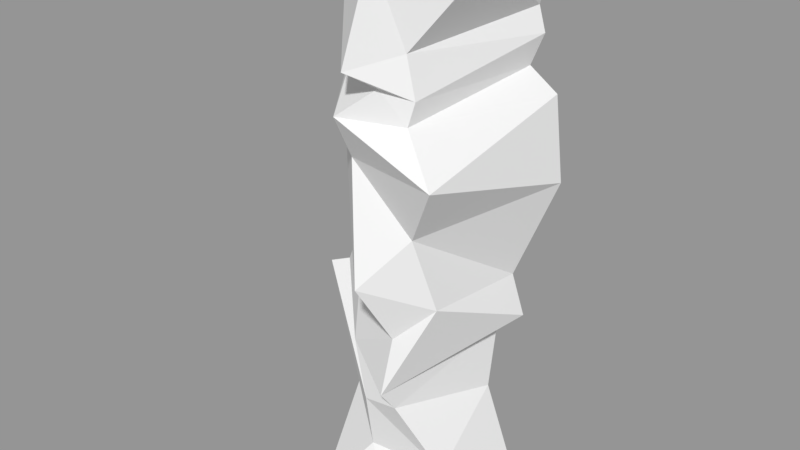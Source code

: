 # Source: Twist.blend  (saved by Blender 2.79.0; exported with 4.5.12 LTS)
import bpy
from mathutils import Matrix  # noqa: F401  (used for matrix-valued properties, if any)

bpy.ops.wm.read_factory_settings(use_empty=True)
scene = bpy.context.scene
scene.name = 'Scene'

# ---- collections
col_collection_1 = bpy.data.collections.new('Collection 1'); scene.collection.children.link(col_collection_1)

# ---- meshes
me_mesh = bpy.data.meshes.new('Mesh')
me_mesh.from_pydata([(1.0, -5.96e-08, -3.0), (0.5, -1.5, -3.0), (-0.5, -1.5, -3.0), (-1.0, 3.576e-07, -3.0), (0.866, 0.5, 3.0), (1.183, -1.049, 3.0), (0.317, -1.549, 3.0), (-0.866, -0.5, 3.0), (0.6057, -0.006551, -1.96), (0.9154, 0.1314, -1.008), (0.7323, 0.1725, -0.5953), (1.136, 0.3287, 0.509), (0.999, 0.3758, 1.39), (0.7276, 0.3959, 2.215), (0.7989, -1.069, -2.386), (0.3462, -1.494, -1.398), (0.7654, -1.156, -0.4127), (0.6096, -1.342, 0.3642), (1.025, -1.623, 1.057), (0.5168, -1.315, 2.119), (-0.07029, -1.148, -2.392), (-0.3303, -1.116, -1.199), (0.3648, -1.335, -0.8067), (0.1923, -1.675, -0.1706), (-0.1105, -1.346, 1.003), (0.1428, -1.738, 1.983), (-1.027, -0.08107, -2.11), (-1.226, -0.1993, -0.9364), (-0.9579, -0.2186, -0.2698), (-0.8846, -0.2778, 0.4286), (-1.068, -0.3865, 0.7062), (-0.8844, -0.4323, 2.69), (0.8202, 0.3759, 1.96), (0.6045, -1.299, 1.698), (0.306, -1.449, 1.795), (-0.7868, -0.373, 2.028), (0.6337, 0.0724, -1.204), (0.3618, -1.299, -1.655), (-0.08432, -1.235, -1.767), (-1.455, -0.2536, -1.024), (0.7007, 0.3335, 1.627), (0.5421, -1.329, 1.452), (-0.08441, -1.607, 1.484), (-0.9825, -0.3924, 1.56)], [], [(0, 1, 2, 3), (4, 7, 6, 5), (13, 4, 5, 19), (19, 5, 6, 25), (25, 6, 7, 31), (8, 0, 3, 26), (4, 13, 31, 7), (40, 12, 30, 43), (12, 11, 29, 30), (11, 10, 28, 29), (10, 9, 27, 28), (36, 8, 26, 39), (2, 20, 26, 3), (38, 21, 27, 39), (21, 22, 28, 27), (22, 23, 29, 28), (23, 24, 30, 29), (34, 25, 31, 35), (1, 14, 20, 2), (37, 15, 21, 38), (15, 16, 22, 21), (16, 17, 23, 22), (17, 18, 24, 23), (33, 19, 25, 34), (0, 8, 14, 1), (36, 9, 15, 37), (9, 10, 16, 15), (10, 11, 17, 16), (11, 12, 18, 17), (32, 13, 19, 33), (40, 32, 33, 41), (41, 33, 34, 42), (42, 34, 35, 43), (13, 32, 35, 31), (8, 36, 37, 14), (14, 37, 38, 20), (20, 38, 39, 26), (9, 36, 39, 27), (24, 42, 43, 30), (18, 41, 42, 24), (12, 40, 41, 18), (32, 40, 43, 35)])
me_mesh.materials.append(None)
me_mesh.use_remesh_preserve_volume = False
me_mesh.use_remesh_preserve_attributes = False
me_mesh.use_mirror_vertex_groups = False
me_mesh.update()

# ---- objects
ob_pathsegment = bpy.data.objects.new('PathSegment', me_mesh)

# ---- transforms, parenting, visibility, modifiers, constraints
ob_pathsegment.location = (0.0, 0.0, 0.0)
ob_pathsegment.lock_rotations_4d = False
ob_pathsegment.empty_display_type = 'ARROWS'
ob_pathsegment.lineart.crease_threshold = 0.0

# ---- collection membership
col_collection_1.objects.link(ob_pathsegment)

# ---- scene / render settings (as saved in the file)
scene.frame_start = 1; scene.frame_end = 250; scene.frame_set(1)
scene.render.engine = 'BLENDER_EEVEE_NEXT'
scene.render.resolution_percentage = 50
scene.render.dither_intensity = 0.0
scene.cycles.use_denoising = False
scene.cycles.samples = 128
scene.cycles.sampling_pattern = 'TABULATED_SOBOL'
scene.cycles.use_adaptive_sampling = False
scene.cycles.use_light_tree = False
scene.cycles.blur_glossy = 0.0
scene.cycles.sample_clamp_indirect = 0.0
scene.view_settings.view_transform = 'Standard'
bpy.context.view_layer.update()

# ---- added for rendering (the .blend has no active camera and no usable light): camera, sun + grey world if the file has none
cam_auto = bpy.data.cameras.new('AutoCamera')
cam_auto.lens = 50.0
cam_auto.sensor_width = 36.0
cam_auto.clip_end = 1000.0
ob_auto_camera = bpy.data.objects.new('AutoCamera', cam_auto)
scene.collection.objects.link(ob_auto_camera)
ob_auto_camera.location = (6.27198, -8.30857, 5.1264)
ob_auto_camera.rotation_euler = (1.09748, -7.21219e-08, 0.694738)
scene.camera = ob_auto_camera
light_auto_sun = bpy.data.lights.new('AutoSun', 'SUN')
light_auto_sun.energy = 3.0
light_auto_sun.angle = 0.0523599
ob_auto_sun = bpy.data.objects.new('AutoSun', light_auto_sun)
scene.collection.objects.link(ob_auto_sun)
ob_auto_sun.rotation_euler = (0.872665, 0.174533, 0.523599)
if scene.world is None:
    world_auto = bpy.data.worlds.new('AutoWorld')
    world_auto.color = (0.3, 0.3, 0.3)
    scene.world = world_auto
bpy.context.view_layer.update()
